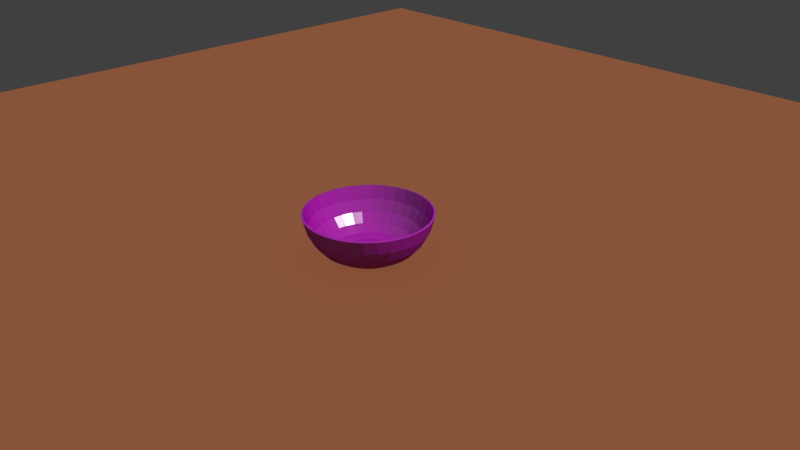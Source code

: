 # Source: piatto.blend  (saved by Blender 2.78.0; exported with 4.5.12 LTS)
import bpy
from mathutils import Matrix  # noqa: F401  (used for matrix-valued properties, if any)

bpy.ops.wm.read_factory_settings(use_empty=True)
scene = bpy.context.scene
scene.name = 'Scene'

# ---- collections
col_collection_1 = bpy.data.collections.new('Collection 1'); scene.collection.children.link(col_collection_1)

# ---- images (referenced by path relative to the original .blend; pixels are not part of the script)
import os
ASSET_DIR = os.environ.get("B2B_ASSET_DIR", "")  # directory of the original .blend (textures are referenced by path, not embedded)
HERE = os.path.dirname(os.path.abspath(__file__))  # packed textures are extracted next to this script under _unpacked/

def load_image(name, relpath, width, height, colorspace="sRGB"):
    """Load a texture the original file referenced (path relative to the .blend, or extracted next to this script)."""
    p = next((c for c in (os.path.join(HERE, relpath), os.path.join(ASSET_DIR, relpath)) if relpath and os.path.exists(c)), "")
    if p:
        img = bpy.data.images.load(p, check_existing=True)
        img.name = name
    else:  # same state as the original file: an image datablock whose file is absent (Cycles renders it pink)
        img = bpy.data.images.new(name, width, height)
        img.source = "FILE"
        img.filepath = "//" + (relpath or name)
    img.colorspace_settings.name = colorspace
    return img
img_negativo_png = load_image('negativo.png', 'negativo.png', 1024, 1024, 'sRGB')

# ---- materials (node trees are filled in below, after node groups)
mat_piatto = bpy.data.materials.new('piatto')
mat_piatto.alpha_threshold = 0.0
mat_piatto.roughness = 0.5
mat_material_001 = bpy.data.materials.new('Material.001')
mat_material_001.alpha_threshold = 0.0
mat_material_001.roughness = 0.5

# ---- material node trees
mat_piatto.use_nodes = True; mat_piatto.node_tree.nodes.clear()
_N = mat_piatto.node_tree.nodes; _L = mat_piatto.node_tree.links
n0 = _N.new('ShaderNodeOutputMaterial'); n0.name = 'Material Output'; n0.location = (127, 206)
n1 = _N.new('ShaderNodeAddShader'); n1.name = 'Add Shader'; n1.location = (-85, 173)
n2 = _N.new('ShaderNodeLayerWeight'); n2.name = 'Layer Weight'; n2.location = (-957, 260)
n2.inputs[0].default_value = 0.1
n3 = _N.new('ShaderNodeBsdfDiffuse'); n3.name = 'Diffuse BSDF.001'; n3.location = (-957, 106)
n4 = _N.new('ShaderNodeBsdfDiffuse'); n4.name = 'Diffuse BSDF.002'; n4.location = (-963, -76)
n4.inputs[0].default_value = (0.0, 0.0, 0.0, 1.0)
n5 = _N.new('ShaderNodeMixShader'); n5.name = 'Mix Shader'; n5.location = (-387, 242)
n6 = _N.new('ShaderNodeBsdfDiffuse'); n6.name = 'Diffuse BSDF'; n6.location = (-705, 436)
n7 = _N.new('ShaderNodeBsdfAnisotropic'); n7.name = 'Glossy BSDF'; n7.location = (-537, -14)
n7.distribution = 'BECKMANN'
n7.inputs[0].default_value = (0.448, 0.448, 0.448, 1.0)
n7.inputs[1].default_value = 0.3162
n8 = _N.new('ShaderNodeTexImage'); n8.name = 'Image Texture'; n8.location = (-947, 575)
n8.width = 140
n8.image = img_negativo_png
n8.interpolation = 'Closest'
n8.extension = 'CLIP'
n9 = _N.new('ShaderNodeDisplacement'); n9.name = 'Displacement'; n9.location = (0, 0)
n9.inputs[1].default_value = 0.0
n9.inputs[2].default_value = 0.1
_L.new(n1.outputs[0], n0.inputs[0])
_L.new(n7.outputs[0], n1.inputs[1])
_L.new(n2.outputs[1], n5.inputs[0])
_L.new(n4.outputs[0], n5.inputs[2])
_L.new(n5.outputs[0], n1.inputs[0])
_L.new(n8.outputs[0], n6.inputs[0])
_L.new(n6.outputs[0], n5.inputs[1])
_L.new(n8.outputs[1], n9.inputs[0])
_L.new(n9.outputs[0], n0.inputs[2])
n0.is_active_output = True
mat_material_001.use_nodes = True; mat_material_001.node_tree.nodes.clear()
_N = mat_material_001.node_tree.nodes; _L = mat_material_001.node_tree.links
n0 = _N.new('ShaderNodeOutputMaterial'); n0.name = 'Material Output'; n0.location = (300, 300)
n1 = _N.new('ShaderNodeBsdfDiffuse'); n1.name = 'Diffuse BSDF'; n1.location = (10, 300)
n1.inputs[0].default_value = (0.8, 0.2899, 0.1405, 1.0)
_L.new(n1.outputs[0], n0.inputs[0])
n0.is_active_output = True

# ---- world
world_world = bpy.data.worlds.new('World'); scene.world = world_world
world_world.color = (0.05088, 0.05088, 0.05088)
world_world.use_sun_shadow = False
world_world.sun_shadow_jitter_overblur = 0.0
world_world.cycles.sampling_method = 'MANUAL'

# ---- cameras
cam_camera = bpy.data.cameras.new('Camera')
cam_camera.clip_end = 100.0
cam_camera.lens = 35.0
cam_camera.sensor_width = 32.0
cam_camera.sensor_height = 18.0
cam_camera.ortho_scale = 7.314
cam_camera.dof.focus_distance = 0.0

# ---- lights
light_lamp = bpy.data.lights.new('Lamp', 'SUN')
light_lamp.color = (1.0, 1.0, 0.9761)
light_lamp.transmission_factor = 0.0
light_lamp.cutoff_distance = 30.0
light_lamp.use_shadow = False
light_lamp.angle = 0.0
light_lamp.energy = 1.0
light_lamp.shadow_buffer_clip_start = 1.001
light_lamp.shadow_cascade_max_distance = 1000.0
light_lamp.cycles.max_bounces = 0
light_lamp.cycles.use_multiple_importance_sampling = False

# ---- meshes
me_sphere_001 = bpy.data.meshes.new('Sphere.001')
me_sphere_001.from_pydata([(0.1657, 0.8329, -0.413), (0.1561, 0.7846, -0.5957), (0.1405, 0.7061, -0.7534), (0.1194, 0.6005, -0.8783), (0.09385, 0.4718, -0.961), (0.06464, 0.325, -0.9884), (0.03295, 0.1657, -0.9853), (0.325, 0.7846, -0.413), (0.3061, 0.7391, -0.5957), (0.2755, 0.6651, -0.7534), (0.2343, 0.5657, -0.8783), (0.1841, 0.4444, -0.961), (0.1268, 0.3061, -0.9884), (0.06464, 0.1561, -0.9853), (0.4718, 0.7061, -0.413), (0.4444, 0.6651, -0.5957), (0.4, 0.5986, -0.7534), (0.3402, 0.5091, -0.8783), (0.2673, 0.4, -0.961), (0.1841, 0.2755, -0.9884), (0.09385, 0.1405, -0.9853), (0.6005, 0.6005, -0.413), (0.5657, 0.5657, -0.5957), (0.5091, 0.5091, -0.7534), (0.4329, 0.4329, -0.8783), (0.3402, 0.3402, -0.961), (0.2343, 0.2343, -0.9884), (0.1194, 0.1194, -0.9853), (0.7061, 0.4718, -0.413), (0.6651, 0.4444, -0.5957), (0.5986, 0.4, -0.7534), (0.5091, 0.3402, -0.8783), (0.4, 0.2673, -0.961), (0.2755, 0.1841, -0.9884), (0.1405, 0.09385, -0.9853), (1.426e-08, -3.221e-07, -0.9778), (0.7846, 0.325, -0.413), (0.7391, 0.3061, -0.5957), (0.6651, 0.2755, -0.7534), (0.5657, 0.2343, -0.8783), (0.4444, 0.1841, -0.961), (0.3061, 0.1268, -0.9884), (0.1561, 0.06464, -0.9853), (0.8329, 0.1657, -0.413), (0.7846, 0.1561, -0.5957), (0.7061, 0.1405, -0.7534), (0.6005, 0.1194, -0.8783), (0.4718, 0.09385, -0.961), (0.325, 0.06464, -0.9884), (0.1657, 0.03295, -0.9853), (0.8492, -3.809e-07, -0.413), (0.8, -2.389e-07, -0.5957), (0.7199, -3.293e-07, -0.7534), (0.6123, -3.164e-07, -0.8783), (0.481, -3.357e-07, -0.961), (0.3314, -3.035e-07, -0.9884), (0.1689, -3.067e-07, -0.9853), (0.8329, -0.1657, -0.413), (0.7846, -0.1561, -0.5957), (0.7061, -0.1405, -0.7534), (0.6005, -0.1194, -0.8783), (0.4718, -0.09385, -0.961), (0.325, -0.06464, -0.9884), (0.1657, -0.03296, -0.9853), (0.7846, -0.325, -0.413), (0.7391, -0.3061, -0.5957), (0.6651, -0.2755, -0.7534), (0.5657, -0.2343, -0.8783), (0.4444, -0.1841, -0.961), (0.3061, -0.1268, -0.9884), (0.1561, -0.06464, -0.9853), (0.7061, -0.4718, -0.413), (0.6651, -0.4444, -0.5957), (0.5986, -0.4, -0.7534), (0.5091, -0.3402, -0.8783), (0.4, -0.2673, -0.961), (0.2755, -0.1841, -0.9884), (0.1405, -0.09385, -0.9853), (0.6005, -0.6005, -0.413), (0.5657, -0.5657, -0.5957), (0.5091, -0.5091, -0.7534), (0.4329, -0.4329, -0.8783), (0.3402, -0.3402, -0.961), (0.2343, -0.2343, -0.9884), (0.1194, -0.1194, -0.9853), (0.4718, -0.7061, -0.413), (0.4444, -0.6651, -0.5957), (0.4, -0.5986, -0.7534), (0.3402, -0.5091, -0.8783), (0.2673, -0.4, -0.961), (0.1841, -0.2755, -0.9884), (0.09385, -0.1405, -0.9853), (0.325, -0.7846, -0.413), (0.3061, -0.7391, -0.5957), (0.2755, -0.6651, -0.7534), (0.2343, -0.5657, -0.8783), (0.1841, -0.4444, -0.961), (0.1268, -0.3061, -0.9884), (0.06464, -0.1561, -0.9853), (0.1657, -0.8329, -0.413), (0.1561, -0.7846, -0.5957), (0.1405, -0.7061, -0.7534), (0.1194, -0.6005, -0.8783), (0.09385, -0.4718, -0.961), (0.06464, -0.325, -0.9884), (0.03295, -0.1657, -0.9853), (-5.972e-08, -0.8492, -0.413), (6.931e-08, -0.8, -0.5957), (-5.972e-08, -0.7199, -0.7534), (-8.109e-09, -0.6123, -0.8783), (4.793e-09, -0.481, -0.961), (1.77e-08, -0.3314, -0.9884), (1.77e-08, -0.1689, -0.9853), (-0.1657, -0.8329, -0.413), (-0.1561, -0.7846, -0.5957), (-0.1405, -0.7061, -0.7534), (-0.1194, -0.6005, -0.8783), (-0.09385, -0.4718, -0.961), (-0.06464, -0.325, -0.9884), (-0.03295, -0.1657, -0.9853), (-0.325, -0.7846, -0.413), (-0.3061, -0.7391, -0.5957), (-0.2755, -0.6651, -0.7534), (-0.2343, -0.5657, -0.8783), (-0.1841, -0.4444, -0.961), (-0.1268, -0.3061, -0.9884), (-0.06464, -0.1561, -0.9853), (-0.4718, -0.7061, -0.413), (-0.4444, -0.6651, -0.5957), (-0.4, -0.5986, -0.7534), (-0.3402, -0.5091, -0.8783), (-0.2673, -0.4, -0.961), (-0.1841, -0.2755, -0.9884), (-0.09385, -0.1405, -0.9853), (-0.6005, -0.6005, -0.413), (-0.5657, -0.5657, -0.5957), (-0.5091, -0.5091, -0.7534), (-0.4329, -0.4329, -0.8783), (-0.3402, -0.3402, -0.961), (-0.2343, -0.2343, -0.9884), (-0.1194, -0.1194, -0.9853), (-0.7061, -0.4718, -0.413), (-0.6651, -0.4444, -0.5957), (-0.5986, -0.4, -0.7534), (-0.5091, -0.3402, -0.8783), (-0.4, -0.2673, -0.961), (-0.2755, -0.1841, -0.9884), (-0.1405, -0.09385, -0.9853), (-0.7846, -0.325, -0.413), (-0.7391, -0.3061, -0.5957), (-0.6651, -0.2755, -0.7534), (-0.5657, -0.2343, -0.8783), (-0.4444, -0.1841, -0.961), (-0.3061, -0.1268, -0.9884), (-0.1561, -0.06464, -0.9853), (-0.8329, -0.1657, -0.413), (-0.7846, -0.1561, -0.5957), (-0.7061, -0.1405, -0.7534), (-0.6005, -0.1194, -0.8783), (-0.4718, -0.09385, -0.961), (-0.325, -0.06464, -0.9884), (-0.1657, -0.03296, -0.9853), (-0.8492, -1.228e-07, -0.413), (-0.8, -3.164e-07, -0.5957), (-0.7199, -1.615e-07, -0.7534), (-0.6123, -2.002e-07, -0.8783), (-0.481, -2.647e-07, -0.961), (-0.3314, -2.583e-07, -0.9884), (-0.1689, -3.131e-07, -0.9853), (-0.8329, 0.1657, -0.413), (-0.7846, 0.1561, -0.5957), (-0.7061, 0.1405, -0.7534), (-0.6005, 0.1194, -0.8783), (-0.4718, 0.09385, -0.961), (-0.325, 0.06464, -0.9884), (-0.1657, 0.03295, -0.9853), (-0.7846, 0.325, -0.413), (-0.7391, 0.3061, -0.5957), (-0.6651, 0.2755, -0.7534), (-0.5657, 0.2343, -0.8783), (-0.4444, 0.1841, -0.961), (-0.3061, 0.1268, -0.9884), (-0.1561, 0.06464, -0.9853), (-0.7061, 0.4718, -0.413), (-0.6651, 0.4444, -0.5957), (-0.5986, 0.4, -0.7534), (-0.5091, 0.3402, -0.8783), (-0.4, 0.2673, -0.961), (-0.2755, 0.1841, -0.9884), (-0.1405, 0.09385, -0.9853), (-0.6005, 0.6005, -0.413), (-0.5657, 0.5657, -0.5957), (-0.5091, 0.5091, -0.7534), (-0.4329, 0.4329, -0.8783), (-0.3402, 0.3402, -0.961), (-0.2343, 0.2343, -0.9884), (-0.1194, 0.1194, -0.9853), (-0.4718, 0.7061, -0.413), (-0.4444, 0.6651, -0.5957), (-0.4, 0.5986, -0.7534), (-0.3402, 0.5091, -0.8783), (-0.2673, 0.4, -0.961), (-0.1841, 0.2755, -0.9884), (-0.09385, 0.1405, -0.9853), (-0.325, 0.7846, -0.413), (-0.3061, 0.7391, -0.5957), (-0.2755, 0.6651, -0.7534), (-0.2343, 0.5657, -0.8783), (-0.1841, 0.4444, -0.961), (-0.1268, 0.3061, -0.9884), (-0.06464, 0.1561, -0.9853), (-0.1657, 0.8329, -0.413), (-0.1561, 0.7846, -0.5957), (-0.1405, 0.7061, -0.7534), (-0.1194, 0.6005, -0.8783), (-0.09385, 0.4718, -0.961), (-0.06464, 0.325, -0.9884), (-0.03295, 0.1657, -0.9853), (2.37e-07, 0.8492, -0.413), (6.931e-08, 0.8, -0.5957), (2.499e-07, 0.7199, -0.7534), (1.467e-07, 0.6123, -0.8783), (1.209e-07, 0.481, -0.961), (8.221e-08, 0.3314, -0.9884), (2.737e-08, 0.1689, -0.9853)], [], [(222, 221, 3, 4), (223, 222, 4, 5), (224, 223, 5, 6), (35, 224, 6), (219, 218, 0, 1), (220, 219, 1, 2), (221, 220, 2, 3), (3, 2, 9, 10), (4, 3, 10, 11), (5, 4, 11, 12), (6, 5, 12, 13), (35, 6, 13), (1, 0, 7, 8), (2, 1, 8, 9), (35, 13, 20), (8, 7, 14, 15), (9, 8, 15, 16), (10, 9, 16, 17), (11, 10, 17, 18), (12, 11, 18, 19), (13, 12, 19, 20), (17, 16, 23, 24), (18, 17, 24, 25), (19, 18, 25, 26), (20, 19, 26, 27), (35, 20, 27), (15, 14, 21, 22), (16, 15, 22, 23), (35, 27, 34), (22, 21, 28, 29), (23, 22, 29, 30), (24, 23, 30, 31), (25, 24, 31, 32), (26, 25, 32, 33), (27, 26, 33, 34), (32, 31, 39, 40), (33, 32, 40, 41), (34, 33, 41, 42), (35, 34, 42), (29, 28, 36, 37), (30, 29, 37, 38), (31, 30, 38, 39), (37, 36, 43, 44), (38, 37, 44, 45), (39, 38, 45, 46), (40, 39, 46, 47), (41, 40, 47, 48), (42, 41, 48, 49), (35, 42, 49), (47, 46, 53, 54), (48, 47, 54, 55), (49, 48, 55, 56), (35, 49, 56), (44, 43, 50, 51), (45, 44, 51, 52), (46, 45, 52, 53), (51, 50, 57, 58), (52, 51, 58, 59), (53, 52, 59, 60), (54, 53, 60, 61), (55, 54, 61, 62), (56, 55, 62, 63), (35, 56, 63), (62, 61, 68, 69), (63, 62, 69, 70), (35, 63, 70), (58, 57, 64, 65), (59, 58, 65, 66), (60, 59, 66, 67), (61, 60, 67, 68), (66, 65, 72, 73), (67, 66, 73, 74), (68, 67, 74, 75), (69, 68, 75, 76), (70, 69, 76, 77), (35, 70, 77), (65, 64, 71, 72), (77, 76, 83, 84), (35, 77, 84), (72, 71, 78, 79), (73, 72, 79, 80), (74, 73, 80, 81), (75, 74, 81, 82), (76, 75, 82, 83), (80, 79, 86, 87), (81, 80, 87, 88), (82, 81, 88, 89), (83, 82, 89, 90), (84, 83, 90, 91), (35, 84, 91), (79, 78, 85, 86), (91, 90, 97, 98), (35, 91, 98), (86, 85, 92, 93), (87, 86, 93, 94), (88, 87, 94, 95), (89, 88, 95, 96), (90, 89, 96, 97), (95, 94, 101, 102), (96, 95, 102, 103), (97, 96, 103, 104), (98, 97, 104, 105), (35, 98, 105), (93, 92, 99, 100), (94, 93, 100, 101), (35, 105, 112), (100, 99, 106, 107), (101, 100, 107, 108), (102, 101, 108, 109), (103, 102, 109, 110), (104, 103, 110, 111), (105, 104, 111, 112), (109, 108, 115, 116), (110, 109, 116, 117), (111, 110, 117, 118), (112, 111, 118, 119), (35, 112, 119), (107, 106, 113, 114), (108, 107, 114, 115), (35, 119, 126), (114, 113, 120, 121), (115, 114, 121, 122), (116, 115, 122, 123), (117, 116, 123, 124), (118, 117, 124, 125), (119, 118, 125, 126), (124, 123, 130, 131), (125, 124, 131, 132), (126, 125, 132, 133), (35, 126, 133), (121, 120, 127, 128), (122, 121, 128, 129), (123, 122, 129, 130), (128, 127, 134, 135), (129, 128, 135, 136), (130, 129, 136, 137), (131, 130, 137, 138), (132, 131, 138, 139), (133, 132, 139, 140), (35, 133, 140), (139, 138, 145, 146), (140, 139, 146, 147), (35, 140, 147), (135, 134, 141, 142), (136, 135, 142, 143), (137, 136, 143, 144), (138, 137, 144, 145), (142, 141, 148, 149), (143, 142, 149, 150), (144, 143, 150, 151), (145, 144, 151, 152), (146, 145, 152, 153), (147, 146, 153, 154), (35, 147, 154), (153, 152, 159, 160), (154, 153, 160, 161), (35, 154, 161), (149, 148, 155, 156), (150, 149, 156, 157), (151, 150, 157, 158), (152, 151, 158, 159), (157, 156, 163, 164), (158, 157, 164, 165), (159, 158, 165, 166), (160, 159, 166, 167), (161, 160, 167, 168), (35, 161, 168), (156, 155, 162, 163), (168, 167, 174, 175), (35, 168, 175), (163, 162, 169, 170), (164, 163, 170, 171), (165, 164, 171, 172), (166, 165, 172, 173), (167, 166, 173, 174), (171, 170, 177, 178), (172, 171, 178, 179), (173, 172, 179, 180), (174, 173, 180, 181), (175, 174, 181, 182), (35, 175, 182), (170, 169, 176, 177), (182, 181, 188, 189), (35, 182, 189), (177, 176, 183, 184), (178, 177, 184, 185), (179, 178, 185, 186), (180, 179, 186, 187), (181, 180, 187, 188), (186, 185, 192, 193), (187, 186, 193, 194), (188, 187, 194, 195), (189, 188, 195, 196), (35, 189, 196), (184, 183, 190, 191), (185, 184, 191, 192), (35, 196, 203), (191, 190, 197, 198), (192, 191, 198, 199), (193, 192, 199, 200), (194, 193, 200, 201), (195, 194, 201, 202), (196, 195, 202, 203), (201, 200, 207, 208), (202, 201, 208, 209), (203, 202, 209, 210), (35, 203, 210), (198, 197, 204, 205), (199, 198, 205, 206), (200, 199, 206, 207), (205, 204, 211, 212), (206, 205, 212, 213), (207, 206, 213, 214), (208, 207, 214, 215), (209, 208, 215, 216), (210, 209, 216, 217), (35, 210, 217), (215, 214, 221, 222), (216, 215, 222, 223), (217, 216, 223, 224), (35, 217, 224), (212, 211, 218, 219), (213, 212, 219, 220), (214, 213, 220, 221)])
_uv = me_sphere_001.uv_layers.new(name='UVMap')
_uv.uv.foreach_set('vector', [0.5354, 0.3709, 0.5483, 0.3281, 0.5813, 0.3414, 0.5602, 0.381, 0.5232, 0.4121, 0.5354, 0.3709, 0.5602, 0.381, 0.5402, 0.419, 0.5103, 0.456, 0.5232, 0.4121, 0.5402, 0.419, 0.5189, 0.4595, 0.4968, 0.5016, 0.5103, 0.456, 0.5189, 0.4595, 0.5805, 0.2202, 0.6026, 0.1467, 0.6706, 0.1746, 0.6343, 0.2422, 0.563, 0.2796, 0.5805, 0.2202, 0.6343, 0.2422, 0.6053, 0.2965, 0.5483, 0.3281, 0.563, 0.2796, 0.6053, 0.2965, 0.5813, 0.3414, 0.5813, 0.3414, 0.6053, 0.2965, 0.6435, 0.3216, 0.611, 0.361, 0.5602, 0.381, 0.5813, 0.3414, 0.611, 0.361, 0.5826, 0.3957, 0.5402, 0.419, 0.5602, 0.381, 0.5826, 0.3957, 0.5555, 0.4291, 0.5189, 0.4595, 0.5402, 0.419, 0.5555, 0.4291, 0.5267, 0.4646, 0.4968, 0.5016, 0.5189, 0.4595, 0.5267, 0.4646, 0.6343, 0.2422, 0.6706, 0.1746, 0.7315, 0.2154, 0.6826, 0.2744, 0.6053, 0.2965, 0.6343, 0.2422, 0.6826, 0.2744, 0.6435, 0.3216, 0.4968, 0.5016, 0.5267, 0.4646, 0.5334, 0.4712, 0.6826, 0.2744, 0.7315, 0.2154, 0.783, 0.2674, 0.7235, 0.3153, 0.6435, 0.3216, 0.6826, 0.2744, 0.7235, 0.3153, 0.6759, 0.3538, 0.611, 0.361, 0.6435, 0.3216, 0.6759, 0.3538, 0.6363, 0.386, 0.5826, 0.3957, 0.611, 0.361, 0.6363, 0.386, 0.6016, 0.4145, 0.5555, 0.4291, 0.5826, 0.3957, 0.6016, 0.4145, 0.5686, 0.4419, 0.5267, 0.4646, 0.5555, 0.4291, 0.5686, 0.4419, 0.5334, 0.4712, 0.6363, 0.386, 0.6759, 0.3538, 0.7013, 0.3918, 0.6562, 0.4155, 0.6016, 0.4145, 0.6363, 0.386, 0.6562, 0.4155, 0.6167, 0.4367, 0.5686, 0.4419, 0.6016, 0.4145, 0.6167, 0.4367, 0.5788, 0.4571, 0.5334, 0.4712, 0.5686, 0.4419, 0.5788, 0.4571, 0.5386, 0.4789, 0.4968, 0.5016, 0.5334, 0.4712, 0.5386, 0.4789, 0.7235, 0.3153, 0.783, 0.2674, 0.8231, 0.3282, 0.7555, 0.3635, 0.6759, 0.3538, 0.7235, 0.3153, 0.7555, 0.3635, 0.7013, 0.3918, 0.4968, 0.5016, 0.5386, 0.4789, 0.5422, 0.4875, 0.7555, 0.3635, 0.8231, 0.3282, 0.8504, 0.3955, 0.7774, 0.4168, 0.7013, 0.3918, 0.7555, 0.3635, 0.7774, 0.4168, 0.7188, 0.4339, 0.6562, 0.4155, 0.7013, 0.3918, 0.7188, 0.4339, 0.67, 0.4484, 0.6167, 0.4367, 0.6562, 0.4155, 0.67, 0.4484, 0.627, 0.4613, 0.5788, 0.4571, 0.6167, 0.4367, 0.627, 0.4613, 0.5859, 0.474, 0.5386, 0.4789, 0.5788, 0.4571, 0.5859, 0.474, 0.5422, 0.4875, 0.627, 0.4613, 0.67, 0.4484, 0.677, 0.4833, 0.6324, 0.4876, 0.5859, 0.474, 0.627, 0.4613, 0.6324, 0.4876, 0.5896, 0.4919, 0.5422, 0.4875, 0.5859, 0.474, 0.5896, 0.4919, 0.5441, 0.4967, 0.4968, 0.5016, 0.5422, 0.4875, 0.5441, 0.4967, 0.7774, 0.4168, 0.8504, 0.3955, 0.864, 0.4668, 0.7883, 0.4734, 0.7188, 0.4339, 0.7774, 0.4168, 0.7883, 0.4734, 0.7276, 0.4787, 0.67, 0.4484, 0.7188, 0.4339, 0.7276, 0.4787, 0.677, 0.4833, 0.7883, 0.4734, 0.864, 0.4668, 0.8634, 0.5392, 0.788, 0.5309, 0.7276, 0.4787, 0.7883, 0.4734, 0.788, 0.5309, 0.7276, 0.5242, 0.677, 0.4833, 0.7276, 0.4787, 0.7276, 0.5242, 0.677, 0.5188, 0.6324, 0.4876, 0.677, 0.4833, 0.677, 0.5188, 0.6325, 0.5143, 0.5896, 0.4919, 0.6324, 0.4876, 0.6325, 0.5143, 0.5897, 0.5102, 0.5441, 0.4967, 0.5896, 0.4919, 0.5897, 0.5102, 0.5441, 0.506, 0.4968, 0.5016, 0.5441, 0.4967, 0.5441, 0.506, 0.6325, 0.5143, 0.677, 0.5188, 0.6701, 0.5537, 0.6273, 0.5406, 0.5897, 0.5102, 0.6325, 0.5143, 0.6273, 0.5406, 0.5862, 0.5282, 0.5441, 0.506, 0.5897, 0.5102, 0.5862, 0.5282, 0.5424, 0.5151, 0.4968, 0.5016, 0.5441, 0.506, 0.5424, 0.5151, 0.788, 0.5309, 0.8634, 0.5392, 0.8488, 0.61, 0.7765, 0.5871, 0.7276, 0.5242, 0.788, 0.5309, 0.7765, 0.5871, 0.7186, 0.5688, 0.677, 0.5188, 0.7276, 0.5242, 0.7186, 0.5688, 0.6701, 0.5537, 0.7765, 0.5871, 0.8488, 0.61, 0.8206, 0.6765, 0.7543, 0.64, 0.7186, 0.5688, 0.7765, 0.5871, 0.7543, 0.64, 0.7011, 0.6108, 0.6701, 0.5537, 0.7186, 0.5688, 0.7011, 0.6108, 0.6565, 0.5865, 0.6273, 0.5406, 0.6701, 0.5537, 0.6565, 0.5865, 0.6172, 0.5653, 0.5862, 0.5282, 0.6273, 0.5406, 0.6172, 0.5653, 0.5793, 0.5451, 0.5424, 0.5151, 0.5862, 0.5282, 0.5793, 0.5451, 0.5389, 0.5238, 0.4968, 0.5016, 0.5424, 0.5151, 0.5389, 0.5238, 0.5793, 0.5451, 0.6172, 0.5653, 0.6024, 0.5875, 0.5692, 0.5604, 0.5389, 0.5238, 0.5793, 0.5451, 0.5692, 0.5604, 0.5337, 0.5316, 0.4968, 0.5016, 0.5389, 0.5238, 0.5337, 0.5316, 0.7543, 0.64, 0.8206, 0.6765, 0.78, 0.7361, 0.7222, 0.6875, 0.7011, 0.6108, 0.7543, 0.64, 0.7222, 0.6875, 0.6758, 0.6485, 0.6565, 0.5865, 0.7011, 0.6108, 0.6758, 0.6485, 0.6368, 0.616, 0.6172, 0.5653, 0.6565, 0.5865, 0.6368, 0.616, 0.6024, 0.5875, 0.6758, 0.6485, 0.7222, 0.6875, 0.6815, 0.7278, 0.6436, 0.6805, 0.6368, 0.616, 0.6758, 0.6485, 0.6436, 0.6805, 0.6118, 0.6411, 0.6024, 0.5875, 0.6368, 0.616, 0.6118, 0.6411, 0.5836, 0.6064, 0.5692, 0.5604, 0.6024, 0.5875, 0.5836, 0.6064, 0.5563, 0.5734, 0.5337, 0.5316, 0.5692, 0.5604, 0.5563, 0.5734, 0.5272, 0.5382, 0.4968, 0.5016, 0.5337, 0.5316, 0.5272, 0.5382, 0.7222, 0.6875, 0.78, 0.7361, 0.7287, 0.7867, 0.6815, 0.7278, 0.5272, 0.5382, 0.5563, 0.5734, 0.5412, 0.5836, 0.5194, 0.5434, 0.4968, 0.5016, 0.5272, 0.5382, 0.5194, 0.5434, 0.6815, 0.7278, 0.7287, 0.7867, 0.6685, 0.8262, 0.6338, 0.7593, 0.6436, 0.6805, 0.6815, 0.7278, 0.6338, 0.7593, 0.6058, 0.7056, 0.6118, 0.6411, 0.6436, 0.6805, 0.6058, 0.7056, 0.5824, 0.6607, 0.5836, 0.6064, 0.6118, 0.6411, 0.5824, 0.6607, 0.5615, 0.6213, 0.5563, 0.5734, 0.5836, 0.6064, 0.5615, 0.6213, 0.5412, 0.5836, 0.6058, 0.7056, 0.6338, 0.7593, 0.5809, 0.7809, 0.564, 0.7228, 0.5824, 0.6607, 0.6058, 0.7056, 0.564, 0.7228, 0.5497, 0.6743, 0.5615, 0.6213, 0.5824, 0.6607, 0.5497, 0.6743, 0.5369, 0.6316, 0.5412, 0.5836, 0.5615, 0.6213, 0.5369, 0.6316, 0.5243, 0.5906, 0.5194, 0.5434, 0.5412, 0.5836, 0.5243, 0.5906, 0.5109, 0.547, 0.4968, 0.5016, 0.5194, 0.5434, 0.5109, 0.547, 0.6338, 0.7593, 0.6685, 0.8262, 0.6019, 0.8532, 0.5809, 0.7809, 0.5109, 0.547, 0.5243, 0.5906, 0.5064, 0.5943, 0.5017, 0.5489, 0.4968, 0.5016, 0.5109, 0.547, 0.5017, 0.5489, 0.5809, 0.7809, 0.6019, 0.8532, 0.5314, 0.8667, 0.5248, 0.7917, 0.564, 0.7228, 0.5809, 0.7809, 0.5248, 0.7917, 0.5196, 0.7315, 0.5497, 0.6743, 0.564, 0.7228, 0.5196, 0.7315, 0.515, 0.6812, 0.5369, 0.6316, 0.5497, 0.6743, 0.515, 0.6812, 0.5108, 0.6369, 0.5243, 0.5906, 0.5369, 0.6316, 0.5108, 0.6369, 0.5064, 0.5943, 0.515, 0.6812, 0.5196, 0.7315, 0.4743, 0.7315, 0.4796, 0.6813, 0.5108, 0.6369, 0.515, 0.6812, 0.4796, 0.6813, 0.4841, 0.637, 0.5064, 0.5943, 0.5108, 0.6369, 0.4841, 0.637, 0.4882, 0.5944, 0.5017, 0.5489, 0.5064, 0.5943, 0.4882, 0.5944, 0.4924, 0.5489, 0.4968, 0.5016, 0.5017, 0.5489, 0.4924, 0.5489, 0.5248, 0.7917, 0.5314, 0.8667, 0.4605, 0.8625, 0.4678, 0.7915, 0.5196, 0.7315, 0.5248, 0.7917, 0.4678, 0.7915, 0.4743, 0.7315, 0.4968, 0.5016, 0.4924, 0.5489, 0.4833, 0.5472, 0.4678, 0.7915, 0.4605, 0.8625, 0.3895, 0.8518, 0.412, 0.7802, 0.4743, 0.7315, 0.4678, 0.7915, 0.412, 0.7802, 0.43, 0.7226, 0.4796, 0.6813, 0.4743, 0.7315, 0.43, 0.7226, 0.445, 0.6744, 0.4841, 0.637, 0.4796, 0.6813, 0.445, 0.6744, 0.458, 0.6319, 0.4882, 0.5944, 0.4841, 0.637, 0.458, 0.6319, 0.4703, 0.5909, 0.4924, 0.5489, 0.4882, 0.5944, 0.4703, 0.5909, 0.4833, 0.5472, 0.445, 0.6744, 0.43, 0.7226, 0.3883, 0.7054, 0.4123, 0.661, 0.458, 0.6319, 0.445, 0.6744, 0.4123, 0.661, 0.4334, 0.6218, 0.4703, 0.5909, 0.458, 0.6319, 0.4334, 0.6218, 0.4534, 0.584, 0.4833, 0.5472, 0.4703, 0.5909, 0.4534, 0.584, 0.4747, 0.5437, 0.4968, 0.5016, 0.4833, 0.5472, 0.4747, 0.5437, 0.412, 0.7802, 0.3895, 0.8518, 0.3236, 0.824, 0.3595, 0.7582, 0.43, 0.7226, 0.412, 0.7802, 0.3595, 0.7582, 0.3883, 0.7054, 0.4968, 0.5016, 0.4747, 0.5437, 0.4669, 0.5385, 0.3595, 0.7582, 0.3236, 0.824, 0.2644, 0.7842, 0.3123, 0.7266, 0.3883, 0.7054, 0.3595, 0.7582, 0.3123, 0.7266, 0.3507, 0.6804, 0.4123, 0.661, 0.3883, 0.7054, 0.3507, 0.6804, 0.3829, 0.6415, 0.4334, 0.6218, 0.4123, 0.661, 0.3829, 0.6415, 0.4112, 0.6071, 0.4534, 0.584, 0.4334, 0.6218, 0.4112, 0.6071, 0.4382, 0.574, 0.4747, 0.5437, 0.4534, 0.584, 0.4382, 0.574, 0.4669, 0.5385, 0.4112, 0.6071, 0.3829, 0.6415, 0.3579, 0.6166, 0.3923, 0.5884, 0.4382, 0.574, 0.4112, 0.6071, 0.3923, 0.5884, 0.4252, 0.5612, 0.4669, 0.5385, 0.4382, 0.574, 0.4252, 0.5612, 0.4603, 0.532, 0.4968, 0.5016, 0.4669, 0.5385, 0.4603, 0.532, 0.3123, 0.7266, 0.2644, 0.7842, 0.214, 0.7337, 0.2723, 0.6864, 0.3507, 0.6804, 0.3123, 0.7266, 0.2723, 0.6864, 0.3185, 0.6485, 0.3829, 0.6415, 0.3507, 0.6804, 0.3185, 0.6485, 0.3579, 0.6166, 0.2723, 0.6864, 0.214, 0.7337, 0.1742, 0.6743, 0.2404, 0.6393, 0.3185, 0.6485, 0.2723, 0.6864, 0.2404, 0.6393, 0.2939, 0.6108, 0.3579, 0.6166, 0.3185, 0.6485, 0.2939, 0.6108, 0.3382, 0.5874, 0.3923, 0.5884, 0.3579, 0.6166, 0.3382, 0.5874, 0.3774, 0.5664, 0.4252, 0.5612, 0.3923, 0.5884, 0.3774, 0.5664, 0.415, 0.5461, 0.4603, 0.532, 0.4252, 0.5612, 0.415, 0.5461, 0.4551, 0.5243, 0.4968, 0.5016, 0.4603, 0.532, 0.4551, 0.5243, 0.415, 0.5461, 0.3774, 0.5664, 0.3671, 0.5419, 0.4079, 0.5293, 0.4551, 0.5243, 0.415, 0.5461, 0.4079, 0.5293, 0.4514, 0.5157, 0.4968, 0.5016, 0.4551, 0.5243, 0.4514, 0.5157, 0.2404, 0.6393, 0.1742, 0.6743, 0.1468, 0.6081, 0.2186, 0.5867, 0.2939, 0.6108, 0.2404, 0.6393, 0.2186, 0.5867, 0.2764, 0.5693, 0.3382, 0.5874, 0.2939, 0.6108, 0.2764, 0.5693, 0.3246, 0.5548, 0.3774, 0.5664, 0.3382, 0.5874, 0.3246, 0.5548, 0.3671, 0.5419, 0.2186, 0.5867, 0.1468, 0.6081, 0.1329, 0.538, 0.2074, 0.5309, 0.2764, 0.5693, 0.2186, 0.5867, 0.2074, 0.5309, 0.2673, 0.5252, 0.3246, 0.5548, 0.2764, 0.5693, 0.2673, 0.5252, 0.3174, 0.5203, 0.3671, 0.5419, 0.3246, 0.5548, 0.3174, 0.5203, 0.3617, 0.5159, 0.4079, 0.5293, 0.3671, 0.5419, 0.3617, 0.5159, 0.4042, 0.5114, 0.4514, 0.5157, 0.4079, 0.5293, 0.4042, 0.5114, 0.4496, 0.5066, 0.4968, 0.5016, 0.4514, 0.5157, 0.4496, 0.5066, 0.4042, 0.5114, 0.3617, 0.5159, 0.3615, 0.4893, 0.404, 0.4932, 0.4496, 0.5066, 0.4042, 0.5114, 0.404, 0.4932, 0.4495, 0.4973, 0.4968, 0.5016, 0.4496, 0.5066, 0.4495, 0.4973, 0.2074, 0.5309, 0.1329, 0.538, 0.1329, 0.4668, 0.2073, 0.4742, 0.2673, 0.5252, 0.2074, 0.5309, 0.2073, 0.4742, 0.267, 0.4801, 0.3174, 0.5203, 0.2673, 0.5252, 0.267, 0.4801, 0.3172, 0.485, 0.3617, 0.5159, 0.3174, 0.5203, 0.3172, 0.485, 0.3615, 0.4893, 0.267, 0.4801, 0.2073, 0.4742, 0.2181, 0.4187, 0.2753, 0.4356, 0.3172, 0.485, 0.267, 0.4801, 0.2753, 0.4356, 0.3238, 0.4504, 0.3615, 0.4893, 0.3172, 0.485, 0.3238, 0.4504, 0.3664, 0.4631, 0.404, 0.4932, 0.3615, 0.4893, 0.3664, 0.4631, 0.4075, 0.4753, 0.4495, 0.4973, 0.404, 0.4932, 0.4075, 0.4753, 0.4512, 0.4882, 0.4968, 0.5016, 0.4495, 0.4973, 0.4512, 0.4882, 0.2073, 0.4742, 0.1329, 0.4668, 0.1465, 0.397, 0.2181, 0.4187, 0.4512, 0.4882, 0.4075, 0.4753, 0.4143, 0.4583, 0.4547, 0.4795, 0.4968, 0.5016, 0.4512, 0.4882, 0.4547, 0.4795, 0.2181, 0.4187, 0.1465, 0.397, 0.1732, 0.3311, 0.2392, 0.366, 0.2753, 0.4356, 0.2181, 0.4187, 0.2392, 0.366, 0.2927, 0.394, 0.3238, 0.4504, 0.2753, 0.4356, 0.2927, 0.394, 0.337, 0.4176, 0.3664, 0.4631, 0.3238, 0.4504, 0.337, 0.4176, 0.3764, 0.4385, 0.4075, 0.4753, 0.3664, 0.4631, 0.3764, 0.4385, 0.4143, 0.4583, 0.2927, 0.394, 0.2392, 0.366, 0.2704, 0.3186, 0.317, 0.3559, 0.337, 0.4176, 0.2927, 0.394, 0.317, 0.3559, 0.3564, 0.388, 0.3764, 0.4385, 0.337, 0.4176, 0.3564, 0.388, 0.391, 0.4162, 0.4143, 0.4583, 0.3764, 0.4385, 0.391, 0.4162, 0.4243, 0.4431, 0.4547, 0.4795, 0.4143, 0.4583, 0.4243, 0.4431, 0.4598, 0.4717, 0.4968, 0.5016, 0.4547, 0.4795, 0.4598, 0.4717, 0.2392, 0.366, 0.1732, 0.3311, 0.2121, 0.2715, 0.2704, 0.3186, 0.4598, 0.4717, 0.4243, 0.4431, 0.4371, 0.43, 0.4664, 0.4651, 0.4968, 0.5016, 0.4598, 0.4717, 0.4664, 0.4651, 0.2704, 0.3186, 0.2121, 0.2715, 0.2617, 0.2202, 0.3099, 0.2778, 0.317, 0.3559, 0.2704, 0.3186, 0.3099, 0.2778, 0.3489, 0.3237, 0.3564, 0.388, 0.317, 0.3559, 0.3489, 0.3237, 0.3811, 0.3628, 0.391, 0.4162, 0.3564, 0.388, 0.3811, 0.3628, 0.4096, 0.3971, 0.4243, 0.4431, 0.391, 0.4162, 0.4096, 0.3971, 0.4371, 0.43, 0.3811, 0.3628, 0.3489, 0.3237, 0.3864, 0.2981, 0.4104, 0.3428, 0.4096, 0.3971, 0.3811, 0.3628, 0.4104, 0.3428, 0.4317, 0.3821, 0.4371, 0.43, 0.4096, 0.3971, 0.4317, 0.3821, 0.4522, 0.4197, 0.4664, 0.4651, 0.4371, 0.43, 0.4522, 0.4197, 0.4741, 0.4599, 0.4968, 0.5016, 0.4664, 0.4651, 0.4741, 0.4599, 0.3099, 0.2778, 0.2617, 0.2202, 0.3205, 0.1793, 0.3569, 0.2454, 0.3489, 0.3237, 0.3099, 0.2778, 0.3569, 0.2454, 0.3864, 0.2981, 0.4968, 0.5016, 0.4741, 0.4599, 0.4827, 0.4562, 0.3569, 0.2454, 0.3205, 0.1793, 0.3865, 0.1503, 0.4094, 0.2226, 0.3864, 0.2981, 0.3569, 0.2454, 0.4094, 0.2226, 0.4282, 0.2804, 0.4104, 0.3428, 0.3864, 0.2981, 0.4282, 0.2804, 0.4431, 0.3289, 0.4317, 0.3821, 0.4104, 0.3428, 0.4431, 0.3289, 0.4562, 0.3717, 0.4522, 0.4197, 0.4317, 0.3821, 0.4562, 0.3717, 0.469, 0.4126, 0.4741, 0.4599, 0.4522, 0.4197, 0.469, 0.4126, 0.4827, 0.4562, 0.4562, 0.3717, 0.4431, 0.3289, 0.4778, 0.3217, 0.4824, 0.3662, 0.469, 0.4126, 0.4562, 0.3717, 0.4824, 0.3662, 0.4869, 0.4089, 0.4827, 0.4562, 0.469, 0.4126, 0.4869, 0.4089, 0.4918, 0.4543, 0.4968, 0.5016, 0.4827, 0.4562, 0.4918, 0.4543, 0.4094, 0.2226, 0.3865, 0.1503, 0.4573, 0.1347, 0.4656, 0.2104, 0.4282, 0.2804, 0.4094, 0.2226, 0.4656, 0.2104, 0.4728, 0.2711, 0.4431, 0.3289, 0.4282, 0.2804, 0.4728, 0.2711, 0.4778, 0.3217, 0.4656, 0.2104, 0.4573, 0.1347, 0.5303, 0.1333, 0.5234, 0.2096, 0.4728, 0.2711, 0.4656, 0.2104, 0.5234, 0.2096, 0.5183, 0.2708, 0.4778, 0.3217, 0.4728, 0.2711, 0.5183, 0.2708, 0.5134, 0.3214, 0.4824, 0.3662, 0.4778, 0.3217, 0.5134, 0.3214, 0.5091, 0.3659, 0.4869, 0.4089, 0.4824, 0.3662, 0.5091, 0.3659, 0.5052, 0.4087, 0.4918, 0.4543, 0.4869, 0.4089, 0.5052, 0.4087, 0.5011, 0.4543, 0.4968, 0.5016, 0.4918, 0.4543, 0.5011, 0.4543, 0.5091, 0.3659, 0.5134, 0.3214, 0.5483, 0.3281, 0.5354, 0.3709, 0.5052, 0.4087, 0.5091, 0.3659, 0.5354, 0.3709, 0.5232, 0.4121, 0.5011, 0.4543, 0.5052, 0.4087, 0.5232, 0.4121, 0.5103, 0.456, 0.4968, 0.5016, 0.5011, 0.4543, 0.5103, 0.456, 0.5234, 0.2096, 0.5303, 0.1333, 0.6026, 0.1467, 0.5805, 0.2202, 0.5183, 0.2708, 0.5234, 0.2096, 0.5805, 0.2202, 0.563, 0.2796, 0.5134, 0.3214, 0.5183, 0.2708, 0.563, 0.2796, 0.5483, 0.3281])
me_sphere_001.materials.append(mat_piatto)
me_sphere_001.use_remesh_preserve_volume = False
me_sphere_001.use_remesh_preserve_attributes = False
me_sphere_001.use_mirror_vertex_groups = False
me_sphere_001.update()
me_plane = bpy.data.meshes.new('Plane')
me_plane.from_pydata([(-0.1, -0.1, 0.0), (0.1, -0.1, 0.0), (-0.1, 0.1, 0.0), (0.1, 0.1, 0.0)], [], [(0, 1, 3, 2)])
me_plane.materials.append(mat_material_001)
me_plane.use_remesh_preserve_volume = False
me_plane.use_remesh_preserve_attributes = False
me_plane.use_mirror_vertex_groups = False
me_plane.update()

# ---- objects
ob_sphere = bpy.data.objects.new('Sphere', me_sphere_001)
ob_plane = bpy.data.objects.new('Plane', me_plane)
ob_lamp = bpy.data.objects.new('Lamp', light_lamp)
ob_camera = bpy.data.objects.new('Camera', cam_camera)

# ---- transforms, parenting, visibility, modifiers, constraints
ob_sphere.location = (0.0, 0.0, 1.008)
ob_sphere.lineart.crease_threshold = 0.0
_m = ob_sphere.modifiers.new('Multires', 'MULTIRES')
_m.uv_smooth = 'PRESERVE_CORNERS'
_m.quality = 3
_m.levels = 2
_m.render_levels = 2
_m.show_only_control_edges = False
_m = ob_sphere.modifiers.new('Solidify', 'SOLIDIFY')
_m.thickness = 0.029
_m.nonmanifold_thickness_mode = 'FIXED'
_m.nonmanifold_merge_threshold = 0.0003
ob_plane.location = (0.0, 0.0, 0.0)
ob_plane.scale = (100.0, 100.0, 100.0)
ob_plane.lineart.crease_threshold = 0.0
ob_lamp.location = (-0.03209, 1.005, 1.894)
ob_lamp.rotation_euler = (0.6503, 0.05522, 1.866)
ob_lamp.lock_rotations_4d = False
ob_lamp.empty_display_type = 'ARROWS'
ob_lamp.color = (0.0, 0.0, 0.0, 0.0)
ob_lamp.lineart.crease_threshold = 0.0
ob_camera.location = (7.481, -6.508, 5.344)
ob_camera.rotation_euler = (1.109, 0.0, 0.8149)
ob_camera.lock_rotations_4d = False
ob_camera.empty_display_type = 'ARROWS'
ob_camera.color = (0.0, 0.0, 0.0, 0.0)
ob_camera.display_type = 'WIRE'
ob_camera.lineart.crease_threshold = 0.0

# ---- collection membership
col_collection_1.objects.link(ob_sphere)
col_collection_1.objects.link(ob_plane)
col_collection_1.objects.link(ob_lamp)
col_collection_1.objects.link(ob_camera)

# ---- scene / render settings (as saved in the file)
scene.camera = ob_camera
scene.frame_start = 1; scene.frame_end = 250; scene.frame_set(2)
scene.render.engine = 'CYCLES'
scene.render.resolution_percentage = 50
scene.render.dither_intensity = 0.0
scene.cycles.use_denoising = False
scene.cycles.samples = 128
scene.cycles.sampling_pattern = 'TABULATED_SOBOL'
scene.cycles.light_sampling_threshold = 0.0
scene.cycles.use_adaptive_sampling = False
scene.cycles.use_light_tree = False
scene.cycles.blur_glossy = 0.0
scene.cycles.sample_clamp_indirect = 0.0
scene.view_settings.view_transform = 'Standard'
bpy.context.view_layer.update()
